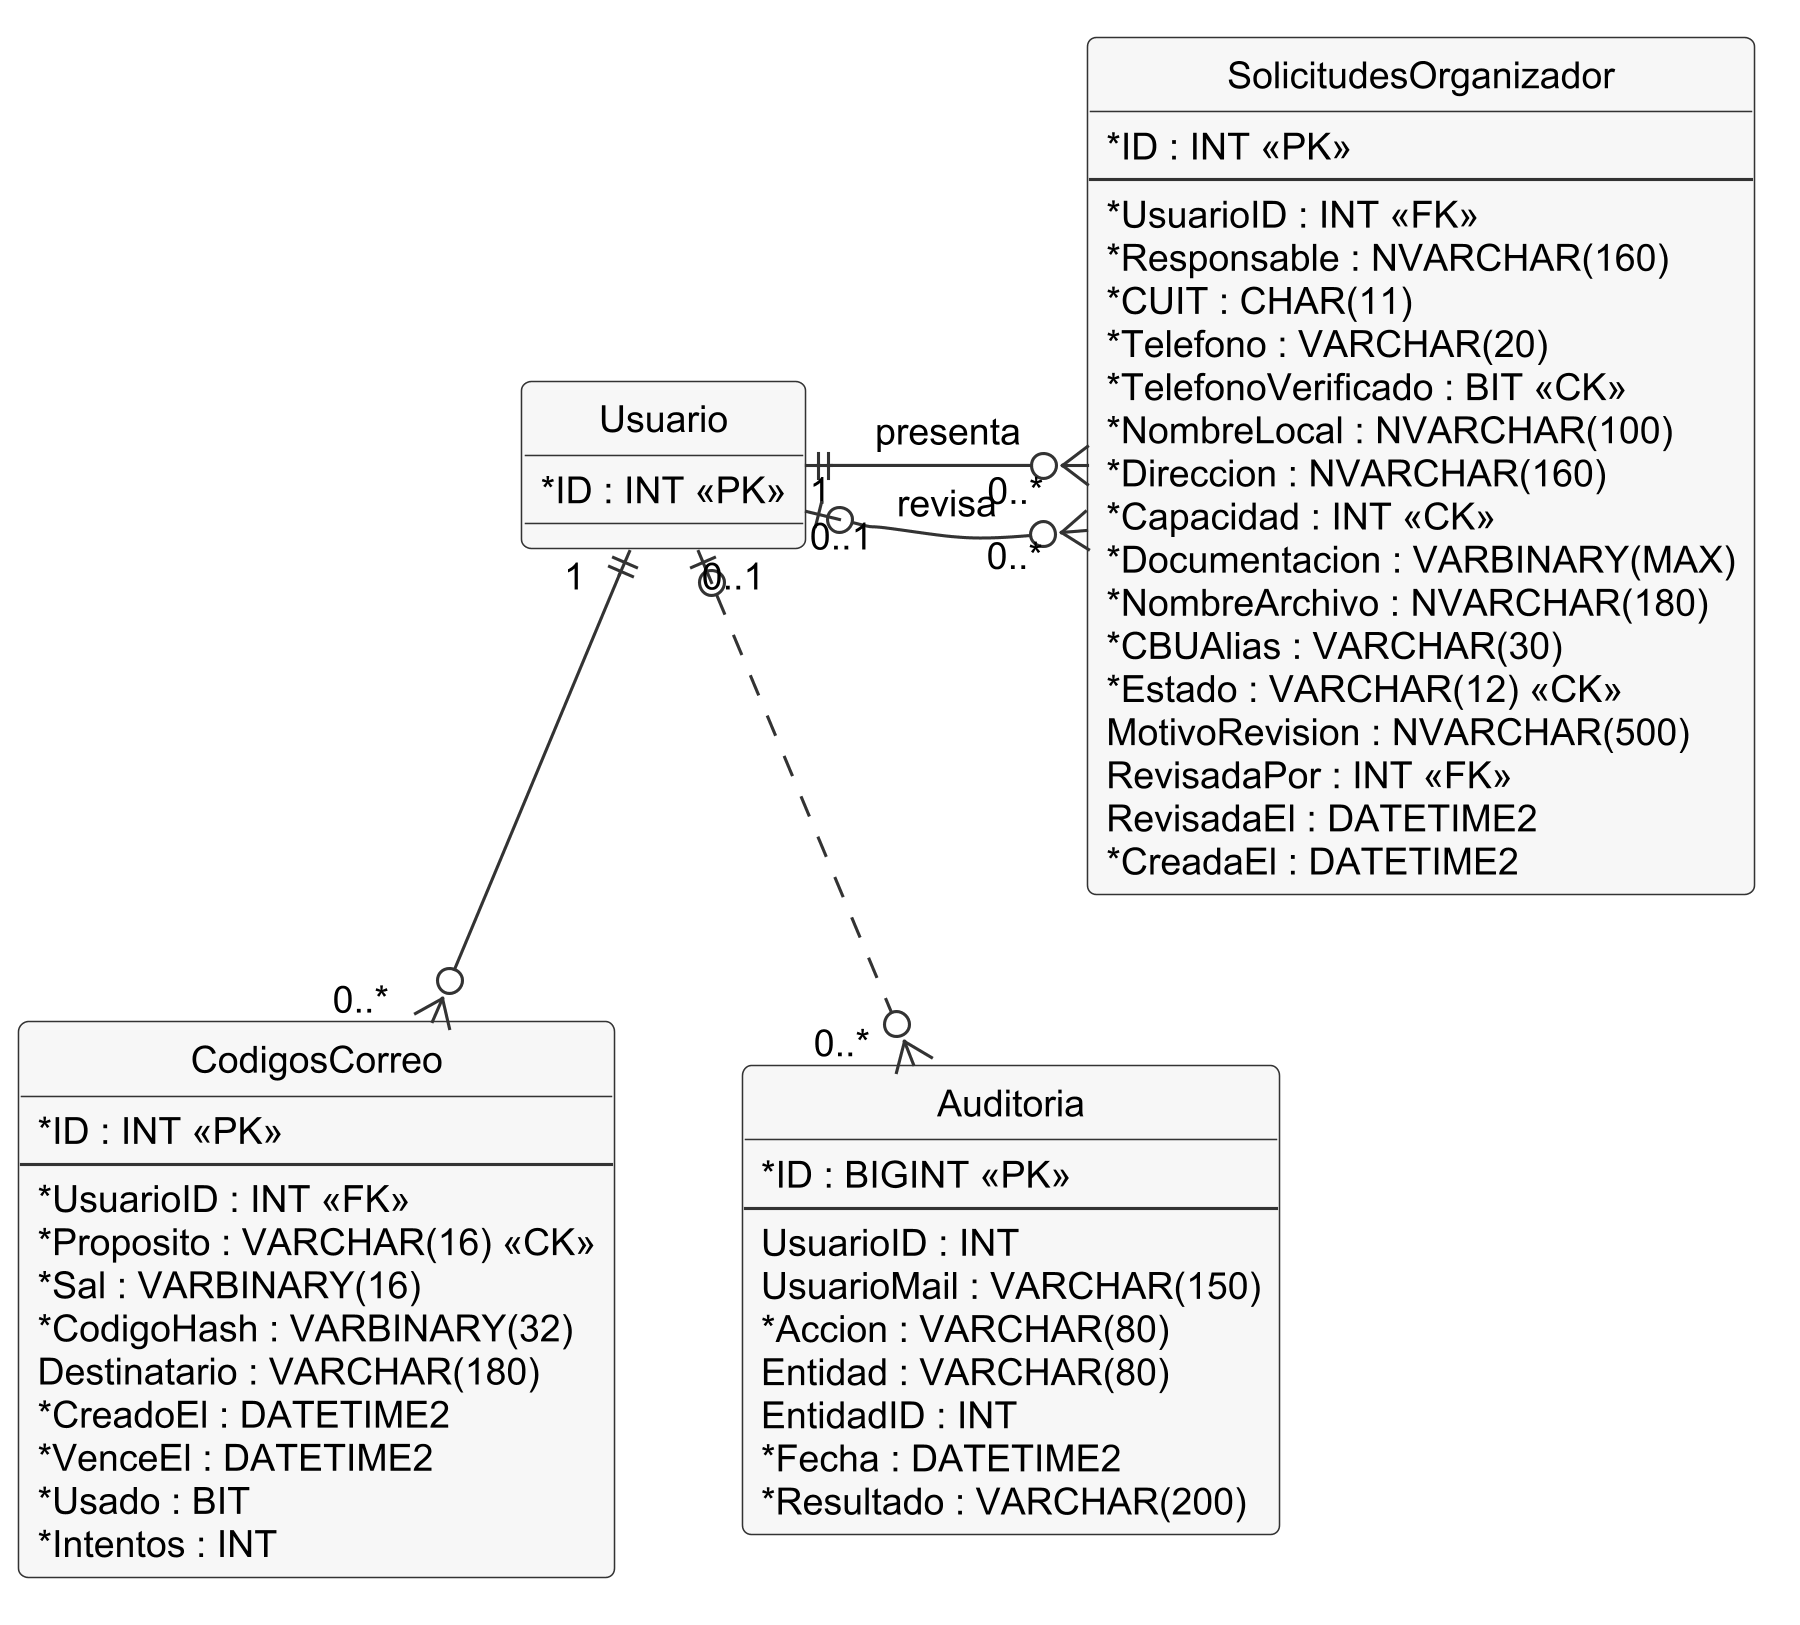

The diagram above was rendered by PlantUML. Its source (embedded in the PNG):
@startuml er-4-seguridad-organizadores
skinparamlocked dpi 300
!include _estilo.iuml
skinparam nodesep 40
skinparam ranksep 40
' DER, vista 4 de 4: códigos de un solo uso, registro de auditoría y solicitudes de Organizador.
' Fuente: BaseDatos/01-esquema.sql, 08-seguridad-cuenta-auditoria.sql y
' 12-solicitudes-organizador.sql. Usuario está completo en la vista 1: acá solo su clave.
' Auditoria.UsuarioID no tiene clave foránea declarada (línea punteada): el registro conserva el
' correo del intento aunque la cuenta no exista.

entity Usuario {
  * ID : INT <<PK>>
}
entity CodigosCorreo {
  * ID : INT <<PK>>
  --
  * UsuarioID : INT <<FK>>
  * Proposito : VARCHAR(16) <<CK>>
  * Sal : VARBINARY(16)
  * CodigoHash : VARBINARY(32)
  Destinatario : VARCHAR(180)
  * CreadoEl : DATETIME2
  * VenceEl : DATETIME2
  * Usado : BIT
  * Intentos : INT
}
entity Auditoria {
  * ID : BIGINT <<PK>>
  --
  UsuarioID : INT
  UsuarioMail : VARCHAR(150)
  * Accion : VARCHAR(80)
  Entidad : VARCHAR(80)
  EntidadID : INT
  * Fecha : DATETIME2
  * Resultado : VARCHAR(200)
}
entity SolicitudesOrganizador {
  * ID : INT <<PK>>
  --
  * UsuarioID : INT <<FK>>
  * Responsable : NVARCHAR(160)
  * CUIT : CHAR(11)
  * Telefono : VARCHAR(20)
  * TelefonoVerificado : BIT <<CK>>
  * NombreLocal : NVARCHAR(100)
  * Direccion : NVARCHAR(160)
  * Capacidad : INT <<CK>>
  * Documentacion : VARBINARY(MAX)
  * NombreArchivo : NVARCHAR(180)
  * CBUAlias : VARCHAR(30)
  * Estado : VARCHAR(12) <<CK>>
  MotivoRevision : NVARCHAR(500)
  RevisadaPor : INT <<FK>>
  RevisadaEl : DATETIME2
  * CreadaEl : DATETIME2
}

Usuario "1$_" ||--o{ "0..*$_" CodigosCorreo
Usuario "1$_" ||-right-o{ "0..*$_" SolicitudesOrganizador : presenta
Usuario "0..1$_" |o-right-o{ "0..*$_" SolicitudesOrganizador : revisa
Usuario "0..1$_" |o..o{ "0..*$_" Auditoria
@enduml